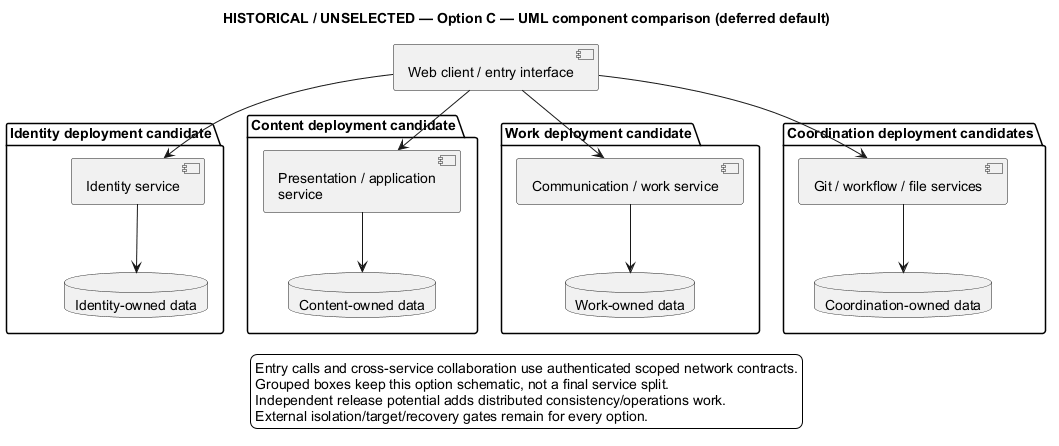

The diagram above was rendered by PlantUML. Its source (embedded in the PNG):
@startuml
' OWNER-MVP-2026-11-04 review: Historical / alternative. Dated observation or rejected/unselected alternative is preserved without becoming a current MVP topology.
title HISTORICAL / UNSELECTED — Option C — UML component comparison (deferred default)
skinparam backgroundColor white
skinparam shadowing false
skinparam defaultFontName Arial
skinparam wrapWidth 190

component "Web client / entry interface" as H
package "Identity deployment candidate" {
 component "Identity service" as I
 database "Identity-owned data" as DI
 I --> DI
}
package "Content deployment candidate" {
 component "Presentation / application service" as P
 database "Content-owned data" as DP
 P --> DP
}
package "Work deployment candidate" {
 component "Communication / work service" as W
 database "Work-owned data" as DW
 W --> DW
}
package "Coordination deployment candidates" {
 component "Git / workflow / file services" as G
 database "Coordination-owned data" as DG
 G --> DG
}
H --> I
H --> P
H --> W
H --> G
legend bottom
 Entry calls and cross-service collaboration use authenticated scoped network contracts.
 Grouped boxes keep this option schematic, not a final service split.
 Independent release potential adds distributed consistency/operations work.
 External isolation/target/recovery gates remain for every option.
endlegend
@enduml